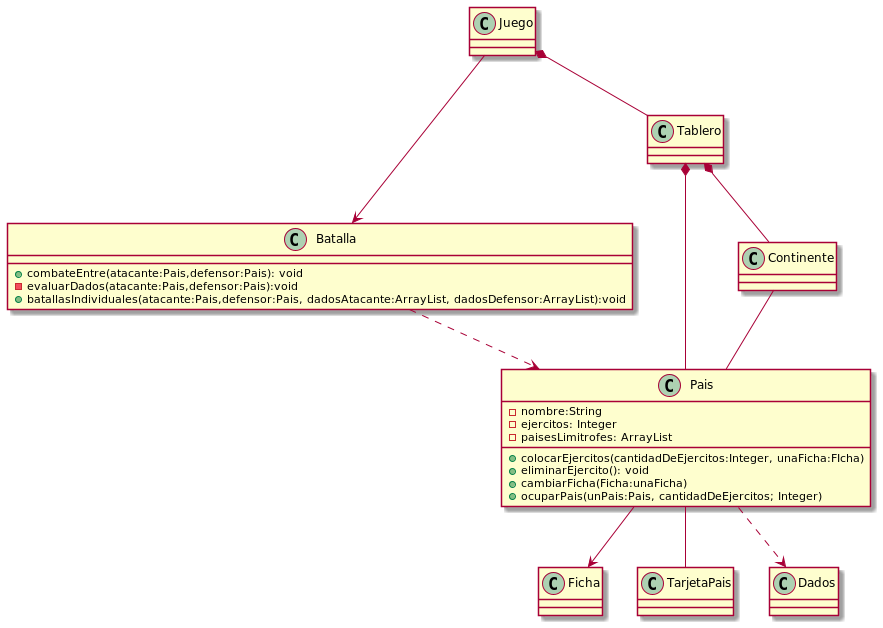

The diagram above was rendered by PlantUML. Its source (embedded in the PNG):
@startuml

class Pais{
    - nombre:String
    -ejercitos: Integer
    -paisesLimitrofes: ArrayList

    + colocarEjercitos(cantidadDeEjercitos:Integer, unaFicha:FIcha)
    + eliminarEjercito(): void
    + cambiarFicha(Ficha:unaFicha)
    + ocuparPais(unPais:Pais, cantidadDeEjercitos; Integer)
}

class Batalla{
    + combateEntre(atacante:Pais,defensor:Pais): void
    - evaluarDados(atacante:Pais,defensor:Pais):void
    + batallasIndividuales(atacante:Pais,defensor:Pais, dadosAtacante:ArrayList, dadosDefensor:ArrayList):void
}
Juego *-- Tablero
Tablero *-- Continente
Tablero *--Pais
Continente-- Pais

Pais --> Ficha
Pais -- TarjetaPais
Pais ..> Dados

Juego --> Batalla
Batalla ..> Pais

@enduml